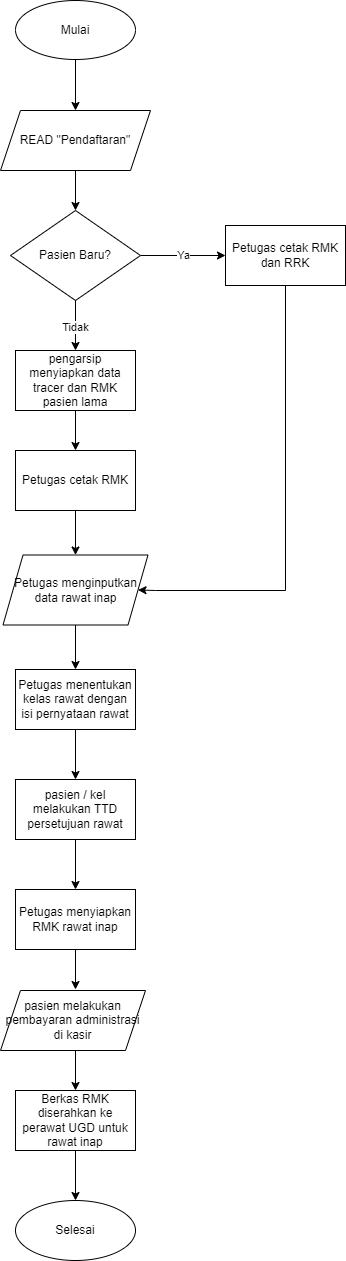

The diagram above was exported from draw.io. Its source (the exported page's mxGraphModel, read from the mxfile embedded in the PNG):
<mxGraphModel dx="880" dy="419" grid="1" gridSize="10" guides="1" tooltips="1" connect="1" arrows="1" fold="1" page="1" pageScale="1" pageWidth="827" pageHeight="1169" math="0" shadow="0">
  <root>
    <mxCell id="0" />
    <mxCell id="1" parent="0" />
    <mxCell id="O7V0y92YshQqUlB3_hHe-3" value="" style="edgeStyle=orthogonalEdgeStyle;rounded=0;orthogonalLoop=1;jettySize=auto;html=1;entryX=0.5;entryY=0;entryDx=0;entryDy=0;" parent="1" source="O7V0y92YshQqUlB3_hHe-1" target="bctbPNHcHeyU-rEA4H1y-7" edge="1">
      <mxGeometry relative="1" as="geometry">
        <mxPoint x="240" y="139" as="targetPoint" />
      </mxGeometry>
    </mxCell>
    <mxCell id="O7V0y92YshQqUlB3_hHe-1" value="Mulai" style="ellipse;whiteSpace=wrap;html=1;" parent="1" vertex="1">
      <mxGeometry x="180" y="30" width="120" height="59" as="geometry" />
    </mxCell>
    <mxCell id="O7V0y92YshQqUlB3_hHe-5" value="" style="edgeStyle=orthogonalEdgeStyle;rounded=0;orthogonalLoop=1;jettySize=auto;html=1;entryX=0.5;entryY=0;entryDx=0;entryDy=0;" parent="1" target="bctbPNHcHeyU-rEA4H1y-2" edge="1">
      <mxGeometry relative="1" as="geometry">
        <mxPoint x="240" y="200" as="sourcePoint" />
        <mxPoint x="240" y="249" as="targetPoint" />
      </mxGeometry>
    </mxCell>
    <mxCell id="O7V0y92YshQqUlB3_hHe-8" value="Tidak" style="edgeStyle=orthogonalEdgeStyle;rounded=0;orthogonalLoop=1;jettySize=auto;html=1;" parent="1" target="O7V0y92YshQqUlB3_hHe-7" edge="1">
      <mxGeometry x="0.3443" relative="1" as="geometry">
        <mxPoint x="240" y="309" as="sourcePoint" />
        <mxPoint as="offset" />
      </mxGeometry>
    </mxCell>
    <mxCell id="O7V0y92YshQqUlB3_hHe-11" value="" style="edgeStyle=orthogonalEdgeStyle;rounded=0;orthogonalLoop=1;jettySize=auto;html=1;entryX=0.5;entryY=0;entryDx=0;entryDy=0;" parent="1" source="O7V0y92YshQqUlB3_hHe-7" target="bctbPNHcHeyU-rEA4H1y-5" edge="1">
      <mxGeometry relative="1" as="geometry">
        <mxPoint x="240" y="469" as="targetPoint" />
      </mxGeometry>
    </mxCell>
    <mxCell id="O7V0y92YshQqUlB3_hHe-7" value="pengarsip menyiapkan data tracer dan RMK pasien lama" style="whiteSpace=wrap;html=1;" parent="1" vertex="1">
      <mxGeometry x="180" y="380" width="120" height="60" as="geometry" />
    </mxCell>
    <mxCell id="O7V0y92YshQqUlB3_hHe-14" value="Ya" style="edgeStyle=orthogonalEdgeStyle;rounded=0;orthogonalLoop=1;jettySize=auto;html=1;exitX=1;exitY=0.5;exitDx=0;exitDy=0;" parent="1" source="bctbPNHcHeyU-rEA4H1y-2" target="O7V0y92YshQqUlB3_hHe-13" edge="1">
      <mxGeometry relative="1" as="geometry" />
    </mxCell>
    <mxCell id="O7V0y92YshQqUlB3_hHe-16" value="" style="edgeStyle=orthogonalEdgeStyle;rounded=0;orthogonalLoop=1;jettySize=auto;html=1;exitX=0.5;exitY=1;exitDx=0;exitDy=0;entryX=0.5;entryY=0;entryDx=0;entryDy=0;" parent="1" source="bctbPNHcHeyU-rEA4H1y-5" target="bctbPNHcHeyU-rEA4H1y-11" edge="1">
      <mxGeometry relative="1" as="geometry">
        <mxPoint x="240" y="559" as="sourcePoint" />
        <mxPoint x="240" y="600" as="targetPoint" />
      </mxGeometry>
    </mxCell>
    <mxCell id="bctbPNHcHeyU-rEA4H1y-14" style="edgeStyle=orthogonalEdgeStyle;rounded=0;orthogonalLoop=1;jettySize=auto;html=1;exitX=0.5;exitY=1;exitDx=0;exitDy=0;entryX=1;entryY=0.5;entryDx=0;entryDy=0;" edge="1" parent="1" source="O7V0y92YshQqUlB3_hHe-13" target="bctbPNHcHeyU-rEA4H1y-11">
      <mxGeometry relative="1" as="geometry">
        <Array as="points">
          <mxPoint x="450" y="620" />
          <mxPoint x="320" y="620" />
        </Array>
      </mxGeometry>
    </mxCell>
    <mxCell id="O7V0y92YshQqUlB3_hHe-13" value="Petugas cetak RMK dan RRK" style="whiteSpace=wrap;html=1;" parent="1" vertex="1">
      <mxGeometry x="390" y="255" width="120" height="60" as="geometry" />
    </mxCell>
    <mxCell id="O7V0y92YshQqUlB3_hHe-19" value="" style="edgeStyle=orthogonalEdgeStyle;rounded=0;orthogonalLoop=1;jettySize=auto;html=1;exitX=0.5;exitY=1;exitDx=0;exitDy=0;" parent="1" source="bctbPNHcHeyU-rEA4H1y-11" target="O7V0y92YshQqUlB3_hHe-18" edge="1">
      <mxGeometry relative="1" as="geometry">
        <mxPoint x="240" y="660" as="sourcePoint" />
      </mxGeometry>
    </mxCell>
    <mxCell id="O7V0y92YshQqUlB3_hHe-21" value="" style="edgeStyle=orthogonalEdgeStyle;rounded=0;orthogonalLoop=1;jettySize=auto;html=1;" parent="1" source="O7V0y92YshQqUlB3_hHe-18" target="O7V0y92YshQqUlB3_hHe-20" edge="1">
      <mxGeometry relative="1" as="geometry" />
    </mxCell>
    <mxCell id="O7V0y92YshQqUlB3_hHe-18" value="Petugas menentukan kelas rawat dengan isi pernyataan rawat" style="whiteSpace=wrap;html=1;" parent="1" vertex="1">
      <mxGeometry x="180" y="699" width="120" height="60" as="geometry" />
    </mxCell>
    <mxCell id="O7V0y92YshQqUlB3_hHe-23" value="" style="edgeStyle=orthogonalEdgeStyle;rounded=0;orthogonalLoop=1;jettySize=auto;html=1;" parent="1" source="O7V0y92YshQqUlB3_hHe-20" target="O7V0y92YshQqUlB3_hHe-22" edge="1">
      <mxGeometry relative="1" as="geometry" />
    </mxCell>
    <mxCell id="O7V0y92YshQqUlB3_hHe-20" value="pasien / kel melakukan TTD persetujuan rawat" style="whiteSpace=wrap;html=1;" parent="1" vertex="1">
      <mxGeometry x="180" y="809" width="120" height="60" as="geometry" />
    </mxCell>
    <mxCell id="O7V0y92YshQqUlB3_hHe-27" value="" style="edgeStyle=orthogonalEdgeStyle;rounded=0;orthogonalLoop=1;jettySize=auto;html=1;" parent="1" source="O7V0y92YshQqUlB3_hHe-22" edge="1">
      <mxGeometry relative="1" as="geometry">
        <mxPoint x="240" y="1019" as="targetPoint" />
      </mxGeometry>
    </mxCell>
    <mxCell id="O7V0y92YshQqUlB3_hHe-22" value="Petugas menyiapkan RMK rawat inap" style="whiteSpace=wrap;html=1;" parent="1" vertex="1">
      <mxGeometry x="180" y="919" width="120" height="60" as="geometry" />
    </mxCell>
    <mxCell id="O7V0y92YshQqUlB3_hHe-29" value="" style="edgeStyle=orthogonalEdgeStyle;rounded=0;orthogonalLoop=1;jettySize=auto;html=1;" parent="1" target="O7V0y92YshQqUlB3_hHe-28" edge="1">
      <mxGeometry relative="1" as="geometry">
        <mxPoint x="240" y="1079" as="sourcePoint" />
      </mxGeometry>
    </mxCell>
    <mxCell id="O7V0y92YshQqUlB3_hHe-33" value="" style="edgeStyle=orthogonalEdgeStyle;rounded=0;orthogonalLoop=1;jettySize=auto;html=1;entryX=0.5;entryY=0;entryDx=0;entryDy=0;" parent="1" source="O7V0y92YshQqUlB3_hHe-28" target="O7V0y92YshQqUlB3_hHe-34" edge="1">
      <mxGeometry relative="1" as="geometry">
        <mxPoint x="240" y="1220" as="targetPoint" />
      </mxGeometry>
    </mxCell>
    <mxCell id="O7V0y92YshQqUlB3_hHe-28" value="Berkas RMK diserahkan ke perawat UGD untuk rawat inap" style="whiteSpace=wrap;html=1;" parent="1" vertex="1">
      <mxGeometry x="180" y="1120" width="120" height="60" as="geometry" />
    </mxCell>
    <mxCell id="O7V0y92YshQqUlB3_hHe-34" value="Selesai" style="ellipse;whiteSpace=wrap;html=1;" parent="1" vertex="1">
      <mxGeometry x="180" y="1230" width="120" height="60" as="geometry" />
    </mxCell>
    <mxCell id="bctbPNHcHeyU-rEA4H1y-2" value="Pasien Baru?" style="rhombus;whiteSpace=wrap;html=1;" vertex="1" parent="1">
      <mxGeometry x="175" y="240" width="130" height="90" as="geometry" />
    </mxCell>
    <mxCell id="bctbPNHcHeyU-rEA4H1y-5" value="Petugas cetak RMK" style="rounded=0;whiteSpace=wrap;html=1;" vertex="1" parent="1">
      <mxGeometry x="180" y="480" width="120" height="60" as="geometry" />
    </mxCell>
    <mxCell id="bctbPNHcHeyU-rEA4H1y-7" value="READ &quot;Pendaftaran&quot;" style="shape=parallelogram;perimeter=parallelogramPerimeter;whiteSpace=wrap;html=1;fixedSize=1;" vertex="1" parent="1">
      <mxGeometry x="165" y="140" width="150" height="60" as="geometry" />
    </mxCell>
    <mxCell id="bctbPNHcHeyU-rEA4H1y-10" value="pasien melakukan pembayaran administrasi di kasir" style="shape=parallelogram;perimeter=parallelogramPerimeter;whiteSpace=wrap;html=1;fixedSize=1;" vertex="1" parent="1">
      <mxGeometry x="165" y="1020" width="145" height="60" as="geometry" />
    </mxCell>
    <mxCell id="bctbPNHcHeyU-rEA4H1y-11" value="Petugas menginputkan data rawat inap" style="shape=parallelogram;perimeter=parallelogramPerimeter;whiteSpace=wrap;html=1;fixedSize=1;" vertex="1" parent="1">
      <mxGeometry x="167.5" y="584.5" width="145" height="70" as="geometry" />
    </mxCell>
  </root>
</mxGraphModel>